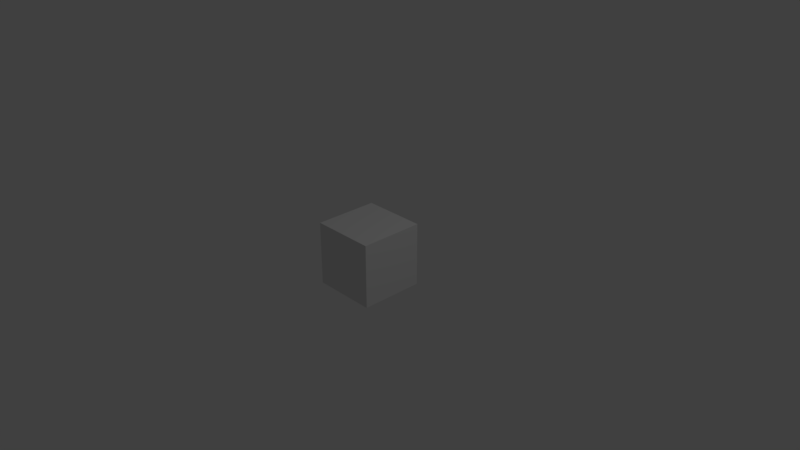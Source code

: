 # Source: untitled.blend  (saved by Blender 2.79.0; exported with 4.5.12 LTS)
import bpy
from mathutils import Matrix  # noqa: F401  (used for matrix-valued properties, if any)

bpy.ops.wm.read_factory_settings(use_empty=True)
scene = bpy.context.scene
scene.name = 'Scene'

# ---- collections
col_collection_1 = bpy.data.collections.new('Collection 1'); scene.collection.children.link(col_collection_1)
col_collection_2 = bpy.data.collections.new('Collection 2'); scene.collection.children.link(col_collection_2)
col_collection_2.hide_render = True
col_collection_2.hide_viewport = True

# ---- materials (node trees are filled in below, after node groups)
mat_material = bpy.data.materials.new('Material')
mat_material.alpha_threshold = 0.0
mat_material.use_transparent_shadow = False
mat_material.roughness = 0.5
mat_material.line_color = (0.0, 0.0, 0.0, 1.0)

# ---- material node trees

# ---- world
world_world = bpy.data.worlds.new('World'); scene.world = world_world
world_world.color = (0.05088, 0.05088, 0.05088)
world_world.use_sun_shadow = False
world_world.sun_shadow_jitter_overblur = 0.0
world_world.cycles.sampling_method = 'MANUAL'

# ---- cameras
cam_camera = bpy.data.cameras.new('Camera')
cam_camera.clip_end = 100.0
cam_camera.lens = 35.0
cam_camera.sensor_width = 32.0
cam_camera.sensor_height = 18.0
cam_camera.ortho_scale = 7.314
cam_camera.dof.focus_distance = 0.0
cam_camera.dof.aperture_fstop = 128.0

# ---- lights
light_lamp = bpy.data.lights.new('Lamp', 'POINT')
light_lamp.transmission_factor = 0.0
light_lamp.cutoff_distance = 30.0
light_lamp.energy = 100.0
light_lamp.shadow_buffer_clip_start = 1.001
light_lamp.shadow_soft_size = 0.1
light_lamp.shadow_maximum_resolution = 0.006
light_lamp.use_absolute_resolution = True

# ---- meshes
me_cube = bpy.data.meshes.new('Cube')
me_cube.from_pydata([(1.0, 1.0, -1.0), (1.0, -1.0, -1.0), (-1.0, -1.0, -1.0), (-1.0, 1.0, -1.0), (1.0, 1.0, 1.0), (1.0, -1.0, 1.0), (-1.0, -1.0, 1.0), (-1.0, 1.0, 1.0)], [], [(0, 1, 2, 3), (4, 7, 6, 5), (0, 4, 5, 1), (1, 5, 6, 2), (2, 6, 7, 3), (4, 0, 3, 7)])
me_cube.materials.append(mat_material)
me_cube.use_remesh_preserve_volume = False
me_cube.use_remesh_preserve_attributes = False
me_cube.use_mirror_vertex_groups = False
me_cube.update()
me_cube_cell_006 = bpy.data.meshes.new('Cube_cell.006')
me_cube_cell_006.from_pydata([(-0.2171, -0.217, -0.2171), (0.2171, 0.217, 0.2174), (0.2173, -0.217, -0.2171), (0.2169, -0.217, 0.2171), (-0.2171, -0.217, 0.2168), (-0.2171, 0.217, 0.2172), (0.2171, 0.2167, -0.2171), (-0.2171, 0.2175, -0.2171), (0.2173, -0.217, -0.2171), (0.2169, -0.217, 0.2171), (0.2171, 0.2167, -0.2171), (-0.2171, 0.2175, -0.2171), (-0.2171, -0.217, 0.2168), (-0.2171, 0.217, 0.2172)], [], [(0, 12, 5, 7), (1, 10, 11), (1, 9, 2), (11, 13, 1), (2, 10, 1), (8, 3, 12, 0), (7, 6, 8, 0), (13, 4, 9, 1)])
_k = set([(2, 9), (2, 10), (3, 8), (3, 12), (4, 9), (4, 13), (5, 7), (5, 12), (6, 7), (6, 8), (10, 11), (11, 13)])
me_cube_cell_006.attributes.new('sharp_edge', 'BOOLEAN', 'EDGE').data.foreach_set('value', [ (min(e.vertices), max(e.vertices)) in _k for e in me_cube_cell_006.edges])
me_cube_cell_006.materials.append(mat_material)
me_cube_cell_006.use_remesh_preserve_volume = False
me_cube_cell_006.use_remesh_preserve_attributes = False
me_cube_cell_006.use_mirror_vertex_groups = False
me_cube_cell_006.update()
me_cube_cell_005 = bpy.data.meshes.new('Cube_cell.005')
me_cube_cell_005.from_pydata([(-0.2121, 0.2122, 0.2606), (0.2225, -0.2219, -0.1734), (-0.2121, -0.2224, -0.174), (-0.2121, -0.2222, 0.2606), (0.222, 0.2119, 0.2606), (0.2221, -0.2218, 0.2606), (0.222, 0.2122, -0.1737), (0.172, 0.2122, -0.1738), (-0.2121, 0.2122, -0.1737), (-0.2121, -0.1725, -0.174), (-0.2121, -0.2222, 0.2606), (-0.2121, -0.2224, -0.174), (0.222, 0.2119, 0.2606), (0.222, 0.2122, -0.1737), (0.2221, -0.2218, 0.2606), (0.172, 0.2122, -0.1738), (-0.2121, 0.2122, -0.1737), (-0.2121, -0.1725, -0.174)], [], [(1, 4, 14), (1, 11, 17, 15, 6), (10, 5, 12, 0), (12, 13, 7, 16, 0), (6, 4, 1), (17, 8, 15), (16, 9, 2, 10, 0), (11, 1, 14, 3)])
_k = set([(2, 9), (2, 10), (3, 11), (3, 14), (4, 6), (4, 14), (5, 10), (5, 12), (6, 15), (7, 13), (7, 16), (8, 15), (8, 17), (9, 16), (11, 17), (12, 13)])
me_cube_cell_005.attributes.new('sharp_edge', 'BOOLEAN', 'EDGE').data.foreach_set('value', [ (min(e.vertices), max(e.vertices)) in _k for e in me_cube_cell_005.edges])
me_cube_cell_005.materials.append(mat_material)
me_cube_cell_005.use_remesh_preserve_volume = False
me_cube_cell_005.use_remesh_preserve_attributes = False
me_cube_cell_005.use_mirror_vertex_groups = False
me_cube_cell_005.update()
me_cube_cell_004 = bpy.data.meshes.new('Cube_cell.004')
me_cube_cell_004.from_pydata([(0.212, -0.2605, 0.2121), (-0.2225, 0.1734, -0.2221), (0.212, 0.1736, 0.2121), (-0.1716, 0.1735, 0.2121), (-0.2219, 0.1734, 0.2121), (0.212, -0.2605, -0.2218), (-0.222, -0.2605, -0.2219), (-0.2219, -0.2605, 0.2118), (0.212, 0.174, -0.1721), (0.212, 0.174, -0.2222), (0.212, 0.1736, 0.2121), (-0.1716, 0.1735, 0.2121), (-0.2219, 0.1734, 0.2121), (0.212, 0.174, -0.2222), (0.212, -0.2605, -0.2218), (-0.2219, -0.2605, 0.2118), (-0.222, -0.2605, -0.2219), (0.212, 0.174, -0.1721)], [], [(1, 12, 3, 17, 13), (7, 12, 1), (6, 7, 1), (10, 11, 4, 15, 0), (3, 2, 17), (14, 9, 8, 10, 0), (15, 16, 14, 0), (5, 6, 1, 13)])
_k = set([(2, 3), (2, 17), (3, 12), (4, 11), (4, 15), (5, 6), (5, 13), (6, 7), (7, 12), (8, 9), (8, 10), (9, 14), (10, 11), (13, 17), (14, 16), (15, 16)])
me_cube_cell_004.attributes.new('sharp_edge', 'BOOLEAN', 'EDGE').data.foreach_set('value', [ (min(e.vertices), max(e.vertices)) in _k for e in me_cube_cell_004.edges])
me_cube_cell_004.materials.append(mat_material)
me_cube_cell_004.use_remesh_preserve_volume = False
me_cube_cell_004.use_remesh_preserve_attributes = False
me_cube_cell_004.use_mirror_vertex_groups = False
me_cube_cell_004.update()
me_cube_cell_003 = bpy.data.meshes.new('Cube_cell.003')
me_cube_cell_003.from_pydata([(0.2604, -0.2121, -0.2122), (-0.1733, 0.2221, 0.2224), (0.2604, 0.2221, -0.2122), (0.2604, 0.2219, 0.2222), (0.2604, -0.2121, 0.2221), (-0.1736, -0.2121, 0.2219), (-0.1736, -0.2121, 0.1722), (-0.1735, -0.2121, -0.2122), (-0.1737, 0.2224, -0.2122), (-0.1737, 0.1722, -0.2122), (0.2604, 0.2219, 0.2222), (0.2604, -0.2121, 0.2221), (0.2604, 0.2221, -0.2122), (-0.1736, -0.2121, 0.2219), (-0.1736, -0.2121, 0.1722), (-0.1735, -0.2121, -0.2122), (-0.1737, 0.2224, -0.2122), (-0.1737, 0.1722, -0.2122)], [], [(0, 4, 13, 14, 15), (1, 5, 11), (11, 10, 1), (17, 7, 6), (12, 3, 4, 0), (6, 5, 1, 16, 17), (15, 9, 8, 12, 0), (2, 16, 1, 10)])
_k = set([(2, 10), (2, 16), (3, 4), (3, 12), (4, 13), (5, 6), (5, 11), (6, 7), (7, 17), (8, 9), (8, 12), (9, 15), (10, 11), (13, 14), (14, 15), (16, 17)])
me_cube_cell_003.attributes.new('sharp_edge', 'BOOLEAN', 'EDGE').data.foreach_set('value', [ (min(e.vertices), max(e.vertices)) in _k for e in me_cube_cell_003.edges])
me_cube_cell_003.materials.append(mat_material)
me_cube_cell_003.use_remesh_preserve_volume = False
me_cube_cell_003.use_remesh_preserve_attributes = False
me_cube_cell_003.use_mirror_vertex_groups = False
me_cube_cell_003.update()
me_cube_cell_002 = bpy.data.meshes.new('Cube_cell.002')
me_cube_cell_002.from_pydata([(-0.2605, -0.2121, 0.212), (0.1735, 0.2223, -0.2219), (0.1739, 0.2219, 0.212), (0.1739, 0.1716, 0.212), (0.1733, -0.2121, 0.212), (-0.2605, -0.2121, -0.222), (0.1738, -0.2121, -0.1719), (0.1737, -0.2121, -0.222), (-0.2605, 0.2221, -0.222), (-0.2605, 0.2225, 0.2119), (0.1739, 0.2219, 0.212), (0.1739, 0.1716, 0.212), (0.1733, -0.2121, 0.212), (-0.2605, 0.2225, 0.2119), (-0.2605, -0.2121, -0.222), (0.1737, -0.2121, -0.222), (0.1738, -0.2121, -0.1719), (-0.2605, 0.2221, -0.222)], [], [(1, 17, 13), (1, 10, 11, 16, 7), (12, 3, 2, 9, 0), (11, 4, 16), (14, 15, 6, 12, 0), (13, 10, 1), (9, 8, 14, 0), (7, 5, 17, 1)])
_k = set([(2, 3), (2, 9), (3, 12), (4, 11), (4, 16), (5, 7), (5, 17), (6, 12), (6, 15), (7, 16), (8, 9), (8, 14), (10, 11), (10, 13), (13, 17), (14, 15)])
me_cube_cell_002.attributes.new('sharp_edge', 'BOOLEAN', 'EDGE').data.foreach_set('value', [ (min(e.vertices), max(e.vertices)) in _k for e in me_cube_cell_002.edges])
me_cube_cell_002.materials.append(mat_material)
me_cube_cell_002.use_remesh_preserve_volume = False
me_cube_cell_002.use_remesh_preserve_attributes = False
me_cube_cell_002.use_mirror_vertex_groups = False
me_cube_cell_002.update()
me_cube_cell_001 = bpy.data.meshes.new('Cube_cell.001')
me_cube_cell_001.from_pydata([(-0.2086, 0.249, -0.2493), (0.2251, -0.1846, 0.185), (0.2252, 0.249, 0.1852), (-0.2086, 0.249, 0.1852), (0.1751, 0.249, 0.1853), (0.2258, 0.249, -0.2493), (-0.2086, -0.1352, 0.1853), (-0.2086, -0.1851, -0.2493), (-0.2086, -0.1853, 0.1351), (-0.2086, -0.1853, 0.1853), (0.2251, -0.1848, -0.2493), (0.1754, -0.1849, -0.2493), (-0.2086, 0.249, 0.1852), (0.1751, 0.249, 0.1853), (0.2252, 0.249, 0.1852), (-0.2086, -0.1352, 0.1853), (-0.2086, -0.1851, -0.2493), (-0.2086, -0.1853, 0.1351), (-0.2086, -0.1853, 0.1853), (0.2258, 0.249, -0.2493), (0.2251, -0.1848, -0.2493), (0.1754, -0.1849, -0.2493)], [], [(1, 20, 5), (1, 14, 13, 15, 18), (21, 20, 1, 18, 17), (13, 12, 15), (3, 4, 2, 19, 0), (5, 14, 1), (17, 7, 21), (19, 10, 11, 16, 0), (16, 8, 9, 6, 3, 0)])
_k = set([(2, 4), (2, 19), (3, 4), (3, 6), (5, 14), (5, 20), (6, 9), (7, 17), (7, 21), (8, 9), (8, 16), (10, 11), (10, 19), (11, 16), (12, 13), (12, 15), (13, 14), (15, 18), (17, 18), (20, 21)])
me_cube_cell_001.attributes.new('sharp_edge', 'BOOLEAN', 'EDGE').data.foreach_set('value', [ (min(e.vertices), max(e.vertices)) in _k for e in me_cube_cell_001.edges])
me_cube_cell_001.materials.append(mat_material)
me_cube_cell_001.use_remesh_preserve_volume = False
me_cube_cell_001.use_remesh_preserve_attributes = False
me_cube_cell_001.use_mirror_vertex_groups = False
me_cube_cell_001.update()
me_cube_cell_000 = bpy.data.meshes.new('Cube_cell.000')
me_cube_cell_000.from_pydata([(0.2491, 0.2087, 0.2491), (-0.1849, -0.2254, -0.1849), (0.2491, -0.2254, 0.2491), (0.2491, -0.2256, -0.1852), (0.2491, 0.2087, -0.1849), (0.2491, -0.1751, -0.1853), (-0.1854, -0.2253, 0.2491), (-0.1854, -0.1757, 0.2491), (-0.1847, 0.2087, 0.2491), (-0.185, 0.2087, -0.1351), (-0.1349, 0.2087, -0.1851), (-0.185, 0.2087, -0.1851), (0.2491, -0.2254, 0.2491), (0.2491, -0.2256, -0.1852), (0.2491, 0.2087, -0.1849), (0.2491, -0.1751, -0.1853), (-0.1854, -0.2253, 0.2491), (-0.1854, -0.1757, 0.2491), (-0.1847, 0.2087, 0.2491), (-0.185, 0.2087, -0.1351), (-0.1349, 0.2087, -0.1851), (-0.185, 0.2087, -0.1851)], [], [(0, 18, 17, 16, 12), (0, 14, 20, 11, 19, 18), (1, 21, 10, 5, 3), (12, 13, 15, 14, 0), (7, 8, 9), (6, 7, 9, 21, 1), (10, 4, 5), (3, 2, 6, 1)])
_k = set([(2, 3), (2, 6), (3, 5), (4, 5), (4, 10), (6, 7), (7, 8), (8, 9), (9, 21), (10, 21), (11, 19), (11, 20), (12, 13), (12, 16), (13, 15), (14, 15), (14, 20), (16, 17), (17, 18), (18, 19)])
me_cube_cell_000.attributes.new('sharp_edge', 'BOOLEAN', 'EDGE').data.foreach_set('value', [ (min(e.vertices), max(e.vertices)) in _k for e in me_cube_cell_000.edges])
me_cube_cell_000.materials.append(mat_material)
me_cube_cell_000.use_remesh_preserve_volume = False
me_cube_cell_000.use_remesh_preserve_attributes = False
me_cube_cell_000.use_mirror_vertex_groups = False
me_cube_cell_000.update()
me_cube_cell_008 = bpy.data.meshes.new('Cube_cell.008')
me_cube_cell_008.from_pydata([(0.2121, 0.2121, -0.2603), (-0.2226, -0.2225, 0.1734), (0.2121, -0.1716, 0.1736), (0.2121, 0.2121, 0.1734), (0.2121, -0.2219, 0.1735), (0.2121, -0.222, -0.2603), (-0.2222, -0.2224, -0.2603), (-0.1719, 0.2121, 0.1737), (-0.2222, 0.2121, 0.1737), (-0.2217, 0.2121, -0.2603), (0.2121, -0.2219, 0.1735), (0.2121, -0.1716, 0.1736), (0.2121, 0.2121, 0.1734), (0.2121, -0.222, -0.2603), (-0.2222, -0.2224, -0.2603), (-0.1719, 0.2121, 0.1737), (-0.2222, 0.2121, 0.1737), (-0.2217, 0.2121, -0.2603)], [], [(0, 13, 14, 17), (0, 12, 11, 4, 13), (10, 1, 6, 5), (1, 10, 2, 15, 16), (17, 8, 7, 12, 0), (2, 3, 15), (9, 6, 1, 16)])
_k = set([(2, 3), (2, 10), (3, 15), (4, 11), (4, 13), (5, 6), (5, 10), (6, 9), (7, 8), (7, 12), (8, 17), (9, 16), (11, 12), (13, 14), (14, 17), (15, 16)])
me_cube_cell_008.attributes.new('sharp_edge', 'BOOLEAN', 'EDGE').data.foreach_set('value', [ (min(e.vertices), max(e.vertices)) in _k for e in me_cube_cell_008.edges])
me_cube_cell_008.materials.append(mat_material)
me_cube_cell_008.use_remesh_preserve_volume = False
me_cube_cell_008.use_remesh_preserve_attributes = False
me_cube_cell_008.use_mirror_vertex_groups = False
me_cube_cell_008.update()

# ---- objects
ob_cube = bpy.data.objects.new('Cube', me_cube)
ob_lamp = bpy.data.objects.new('Lamp', light_lamp)
ob_camera = bpy.data.objects.new('Camera', cam_camera)
ob_cube_cell_007 = bpy.data.objects.new('Cube_cell.007', me_cube_cell_006)
ob_cube_cell_006 = bpy.data.objects.new('Cube_cell.006', me_cube_cell_005)
ob_cube_cell_005 = bpy.data.objects.new('Cube_cell.005', me_cube_cell_004)
ob_cube_cell_004 = bpy.data.objects.new('Cube_cell.004', me_cube_cell_003)
ob_cube_cell_003 = bpy.data.objects.new('Cube_cell.003', me_cube_cell_002)
ob_cube_cell_002 = bpy.data.objects.new('Cube_cell.002', me_cube_cell_001)
ob_cube_cell_001 = bpy.data.objects.new('Cube_cell.001', me_cube_cell_000)
ob_cube_cell = bpy.data.objects.new('Cube_cell', me_cube_cell_008)

# ---- transforms, parenting, visibility, modifiers, constraints
ob_cube.location = (0.0, 0.0, 0.0)
ob_cube.scale = (0.4352, 0.4352, 0.4352)
ob_cube.lock_rotations_4d = False
ob_cube.empty_display_type = 'ARROWS'
ob_cube.lineart.crease_threshold = 0.0
ob_lamp.location = (4.076, 1.005, 5.904)
ob_lamp.rotation_euler = (0.6503, 0.05522, 1.866)
ob_lamp.lock_rotations_4d = False
ob_lamp.empty_display_type = 'ARROWS'
ob_lamp.color = (0.0, 0.0, 0.0, 0.0)
ob_lamp.lineart.crease_threshold = 0.0
ob_camera.location = (7.481, -6.508, 5.344)
ob_camera.rotation_euler = (1.109, 0.0, 0.8149)
ob_camera.lock_rotations_4d = False
ob_camera.empty_display_type = 'ARROWS'
ob_camera.color = (0.0, 0.0, 0.0, 0.0)
ob_camera.display_type = 'WIRE'
ob_camera.lineart.crease_threshold = 0.0
ob_cube_cell_007.location = (-0.2181, -0.2181, -0.2181)
ob_cube_cell_007.lineart.crease_threshold = 0.0
ob_cube_cell_006.location = (-0.2231, 0.2229, 0.1745)
ob_cube_cell_006.lineart.crease_threshold = 0.0
ob_cube_cell_005.location = (0.2232, -0.1747, 0.2231)
ob_cube_cell_005.lineart.crease_threshold = 0.0
ob_cube_cell_004.location = (0.1748, -0.223, -0.223)
ob_cube_cell_004.lineart.crease_threshold = 0.0
ob_cube_cell_003.location = (-0.1746, -0.2231, 0.2232)
ob_cube_cell_003.lineart.crease_threshold = 0.0
ob_cube_cell_002.location = (-0.2266, 0.1861, -0.1859)
ob_cube_cell_002.lineart.crease_threshold = 0.0
ob_cube_cell_001.location = (0.1861, 0.2264, 0.186)
ob_cube_cell_001.lineart.crease_threshold = 0.0
ob_cube_cell.location = (0.2231, 0.2231, -0.1748)
ob_cube_cell.lineart.crease_threshold = 0.0

# ---- collection membership
col_collection_1.objects.link(ob_cube)
col_collection_1.objects.link(ob_lamp)
col_collection_1.objects.link(ob_camera)
col_collection_2.objects.link(ob_cube_cell_007)
col_collection_2.objects.link(ob_cube_cell_006)
col_collection_2.objects.link(ob_cube_cell_005)
col_collection_2.objects.link(ob_cube_cell_004)
col_collection_2.objects.link(ob_cube_cell_003)
col_collection_2.objects.link(ob_cube_cell_002)
col_collection_2.objects.link(ob_cube_cell_001)
col_collection_2.objects.link(ob_cube_cell)

# ---- scene / render settings (as saved in the file)
scene.camera = ob_camera
scene.frame_start = 1; scene.frame_end = 250; scene.frame_set(1)
scene.render.engine = 'BLENDER_EEVEE_NEXT'
scene.render.resolution_percentage = 50
scene.render.dither_intensity = 0.0
scene.cycles.use_denoising = False
scene.cycles.samples = 128
scene.cycles.sampling_pattern = 'TABULATED_SOBOL'
scene.cycles.use_adaptive_sampling = False
scene.cycles.use_light_tree = False
scene.cycles.blur_glossy = 0.0
scene.cycles.sample_clamp_indirect = 0.0
scene.view_settings.view_transform = 'Standard'
bpy.context.view_layer.update()
